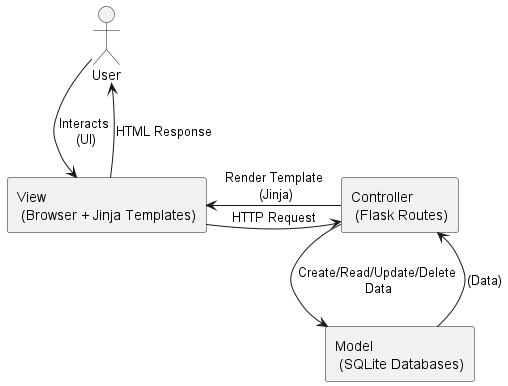

The diagram above was rendered by PlantUML. Its source (embedded in the PNG):
@startuml mvc

actor User

rectangle "View\n (Browser + Jinja Templates)" as View
rectangle "Controller\n (Flask Routes)" as Controller
rectangle "Model\n (SQLite Databases)" as Model

User -> View : Interacts\n (UI)
View -> Controller : HTTP Request
Controller -> Model : Create/Read/Update/Delete\n Data
Model --> Controller : (Data)
Controller -> View : Render Template\n (Jinja)
View --> User : HTML Response

@enduml